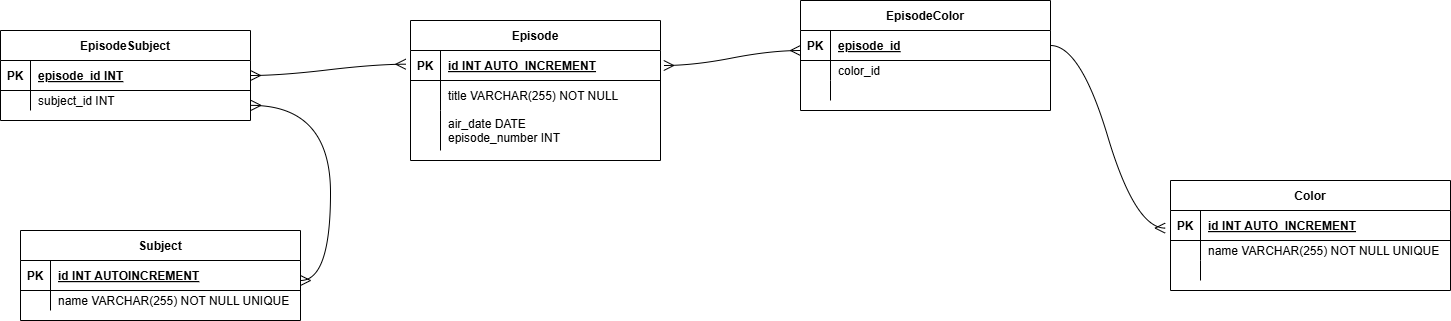

The diagram above was exported from draw.io. Its source (the exported page's mxGraphModel, read from the mxfile embedded in the PNG):
<mxGraphModel dx="664" dy="790" grid="1" gridSize="10" guides="1" tooltips="1" connect="1" arrows="1" fold="1" page="1" pageScale="1" pageWidth="850" pageHeight="1100" math="0" shadow="0" extFonts="Permanent Marker^https://fonts.googleapis.com/css?family=Permanent+Marker">
  <root>
    <mxCell id="0" />
    <mxCell id="1" parent="0" />
    <mxCell id="C-vyLk0tnHw3VtMMgP7b-2" value="Episode" style="shape=table;startSize=30;container=1;collapsible=1;childLayout=tableLayout;fixedRows=1;rowLines=0;fontStyle=1;align=center;resizeLast=1;" parent="1" vertex="1">
      <mxGeometry x="450" y="110" width="250" height="140" as="geometry" />
    </mxCell>
    <mxCell id="C-vyLk0tnHw3VtMMgP7b-3" value="" style="shape=partialRectangle;collapsible=0;dropTarget=0;pointerEvents=0;fillColor=none;points=[[0,0.5],[1,0.5]];portConstraint=eastwest;top=0;left=0;right=0;bottom=1;" parent="C-vyLk0tnHw3VtMMgP7b-2" vertex="1">
      <mxGeometry y="30" width="250" height="30" as="geometry" />
    </mxCell>
    <mxCell id="C-vyLk0tnHw3VtMMgP7b-4" value="PK" style="shape=partialRectangle;overflow=hidden;connectable=0;fillColor=none;top=0;left=0;bottom=0;right=0;fontStyle=1;" parent="C-vyLk0tnHw3VtMMgP7b-3" vertex="1">
      <mxGeometry width="30" height="30" as="geometry">
        <mxRectangle width="30" height="30" as="alternateBounds" />
      </mxGeometry>
    </mxCell>
    <mxCell id="C-vyLk0tnHw3VtMMgP7b-5" value="id INT AUTO_INCREMENT" style="shape=partialRectangle;overflow=hidden;connectable=0;fillColor=none;top=0;left=0;bottom=0;right=0;align=left;spacingLeft=6;fontStyle=5;" parent="C-vyLk0tnHw3VtMMgP7b-3" vertex="1">
      <mxGeometry x="30" width="220" height="30" as="geometry">
        <mxRectangle width="220" height="30" as="alternateBounds" />
      </mxGeometry>
    </mxCell>
    <mxCell id="C-vyLk0tnHw3VtMMgP7b-6" value="" style="shape=partialRectangle;collapsible=0;dropTarget=0;pointerEvents=0;fillColor=none;points=[[0,0.5],[1,0.5]];portConstraint=eastwest;top=0;left=0;right=0;bottom=0;" parent="C-vyLk0tnHw3VtMMgP7b-2" vertex="1">
      <mxGeometry y="60" width="250" height="30" as="geometry" />
    </mxCell>
    <mxCell id="C-vyLk0tnHw3VtMMgP7b-7" value="" style="shape=partialRectangle;overflow=hidden;connectable=0;fillColor=none;top=0;left=0;bottom=0;right=0;" parent="C-vyLk0tnHw3VtMMgP7b-6" vertex="1">
      <mxGeometry width="30" height="30" as="geometry">
        <mxRectangle width="30" height="30" as="alternateBounds" />
      </mxGeometry>
    </mxCell>
    <mxCell id="C-vyLk0tnHw3VtMMgP7b-8" value="title VARCHAR(255) NOT NULL" style="shape=partialRectangle;overflow=hidden;connectable=0;fillColor=none;top=0;left=0;bottom=0;right=0;align=left;spacingLeft=6;" parent="C-vyLk0tnHw3VtMMgP7b-6" vertex="1">
      <mxGeometry x="30" width="220" height="30" as="geometry">
        <mxRectangle width="220" height="30" as="alternateBounds" />
      </mxGeometry>
    </mxCell>
    <mxCell id="C-vyLk0tnHw3VtMMgP7b-9" value="" style="shape=partialRectangle;collapsible=0;dropTarget=0;pointerEvents=0;fillColor=none;points=[[0,0.5],[1,0.5]];portConstraint=eastwest;top=0;left=0;right=0;bottom=0;" parent="C-vyLk0tnHw3VtMMgP7b-2" vertex="1">
      <mxGeometry y="90" width="250" height="40" as="geometry" />
    </mxCell>
    <mxCell id="C-vyLk0tnHw3VtMMgP7b-10" value="" style="shape=partialRectangle;overflow=hidden;connectable=0;fillColor=none;top=0;left=0;bottom=0;right=0;" parent="C-vyLk0tnHw3VtMMgP7b-9" vertex="1">
      <mxGeometry width="30" height="40" as="geometry">
        <mxRectangle width="30" height="40" as="alternateBounds" />
      </mxGeometry>
    </mxCell>
    <mxCell id="C-vyLk0tnHw3VtMMgP7b-11" value="air_date DATE&#10;episode_number INT" style="shape=partialRectangle;overflow=hidden;connectable=0;fillColor=none;top=0;left=0;bottom=0;right=0;align=left;spacingLeft=6;" parent="C-vyLk0tnHw3VtMMgP7b-9" vertex="1">
      <mxGeometry x="30" width="220" height="40" as="geometry">
        <mxRectangle width="220" height="40" as="alternateBounds" />
      </mxGeometry>
    </mxCell>
    <mxCell id="C-vyLk0tnHw3VtMMgP7b-13" value="EpisodeColor" style="shape=table;startSize=30;container=1;collapsible=1;childLayout=tableLayout;fixedRows=1;rowLines=0;fontStyle=1;align=center;resizeLast=1;" parent="1" vertex="1">
      <mxGeometry x="840" y="90" width="250" height="110" as="geometry" />
    </mxCell>
    <mxCell id="C-vyLk0tnHw3VtMMgP7b-14" value="" style="shape=partialRectangle;collapsible=0;dropTarget=0;pointerEvents=0;fillColor=none;points=[[0,0.5],[1,0.5]];portConstraint=eastwest;top=0;left=0;right=0;bottom=1;" parent="C-vyLk0tnHw3VtMMgP7b-13" vertex="1">
      <mxGeometry y="30" width="250" height="30" as="geometry" />
    </mxCell>
    <mxCell id="C-vyLk0tnHw3VtMMgP7b-15" value="PK" style="shape=partialRectangle;overflow=hidden;connectable=0;fillColor=none;top=0;left=0;bottom=0;right=0;fontStyle=1;" parent="C-vyLk0tnHw3VtMMgP7b-14" vertex="1">
      <mxGeometry width="30" height="30" as="geometry">
        <mxRectangle width="30" height="30" as="alternateBounds" />
      </mxGeometry>
    </mxCell>
    <mxCell id="C-vyLk0tnHw3VtMMgP7b-16" value="episode_id" style="shape=partialRectangle;overflow=hidden;connectable=0;fillColor=none;top=0;left=0;bottom=0;right=0;align=left;spacingLeft=6;fontStyle=5;" parent="C-vyLk0tnHw3VtMMgP7b-14" vertex="1">
      <mxGeometry x="30" width="220" height="30" as="geometry">
        <mxRectangle width="220" height="30" as="alternateBounds" />
      </mxGeometry>
    </mxCell>
    <mxCell id="C-vyLk0tnHw3VtMMgP7b-17" value="" style="shape=partialRectangle;collapsible=0;dropTarget=0;pointerEvents=0;fillColor=none;points=[[0,0.5],[1,0.5]];portConstraint=eastwest;top=0;left=0;right=0;bottom=0;" parent="C-vyLk0tnHw3VtMMgP7b-13" vertex="1">
      <mxGeometry y="60" width="250" height="20" as="geometry" />
    </mxCell>
    <mxCell id="C-vyLk0tnHw3VtMMgP7b-18" value="" style="shape=partialRectangle;overflow=hidden;connectable=0;fillColor=none;top=0;left=0;bottom=0;right=0;" parent="C-vyLk0tnHw3VtMMgP7b-17" vertex="1">
      <mxGeometry width="30" height="20" as="geometry">
        <mxRectangle width="30" height="20" as="alternateBounds" />
      </mxGeometry>
    </mxCell>
    <mxCell id="C-vyLk0tnHw3VtMMgP7b-19" value="color_id" style="shape=partialRectangle;overflow=hidden;connectable=0;fillColor=none;top=0;left=0;bottom=0;right=0;align=left;spacingLeft=6;" parent="C-vyLk0tnHw3VtMMgP7b-17" vertex="1">
      <mxGeometry x="30" width="220" height="20" as="geometry">
        <mxRectangle width="220" height="20" as="alternateBounds" />
      </mxGeometry>
    </mxCell>
    <mxCell id="C-vyLk0tnHw3VtMMgP7b-20" value="" style="shape=partialRectangle;collapsible=0;dropTarget=0;pointerEvents=0;fillColor=none;points=[[0,0.5],[1,0.5]];portConstraint=eastwest;top=0;left=0;right=0;bottom=0;" parent="C-vyLk0tnHw3VtMMgP7b-13" vertex="1">
      <mxGeometry y="80" width="250" height="20" as="geometry" />
    </mxCell>
    <mxCell id="C-vyLk0tnHw3VtMMgP7b-21" value="" style="shape=partialRectangle;overflow=hidden;connectable=0;fillColor=none;top=0;left=0;bottom=0;right=0;" parent="C-vyLk0tnHw3VtMMgP7b-20" vertex="1">
      <mxGeometry width="30" height="20" as="geometry">
        <mxRectangle width="30" height="20" as="alternateBounds" />
      </mxGeometry>
    </mxCell>
    <mxCell id="C-vyLk0tnHw3VtMMgP7b-22" value="" style="shape=partialRectangle;overflow=hidden;connectable=0;fillColor=none;top=0;left=0;bottom=0;right=0;align=left;spacingLeft=6;" parent="C-vyLk0tnHw3VtMMgP7b-20" vertex="1">
      <mxGeometry x="30" width="220" height="20" as="geometry">
        <mxRectangle width="220" height="20" as="alternateBounds" />
      </mxGeometry>
    </mxCell>
    <mxCell id="C-vyLk0tnHw3VtMMgP7b-23" value="EpisodeSubject" style="shape=table;startSize=30;container=1;collapsible=1;childLayout=tableLayout;fixedRows=1;rowLines=0;fontStyle=1;align=center;resizeLast=1;" parent="1" vertex="1">
      <mxGeometry x="40" y="120" width="250" height="90" as="geometry" />
    </mxCell>
    <mxCell id="C-vyLk0tnHw3VtMMgP7b-24" value="" style="shape=partialRectangle;collapsible=0;dropTarget=0;pointerEvents=0;fillColor=none;points=[[0,0.5],[1,0.5]];portConstraint=eastwest;top=0;left=0;right=0;bottom=1;" parent="C-vyLk0tnHw3VtMMgP7b-23" vertex="1">
      <mxGeometry y="30" width="250" height="30" as="geometry" />
    </mxCell>
    <mxCell id="C-vyLk0tnHw3VtMMgP7b-25" value="PK" style="shape=partialRectangle;overflow=hidden;connectable=0;fillColor=none;top=0;left=0;bottom=0;right=0;fontStyle=1;" parent="C-vyLk0tnHw3VtMMgP7b-24" vertex="1">
      <mxGeometry width="30" height="30" as="geometry">
        <mxRectangle width="30" height="30" as="alternateBounds" />
      </mxGeometry>
    </mxCell>
    <mxCell id="C-vyLk0tnHw3VtMMgP7b-26" value="episode_id INT" style="shape=partialRectangle;overflow=hidden;connectable=0;fillColor=none;top=0;left=0;bottom=0;right=0;align=left;spacingLeft=6;fontStyle=5;" parent="C-vyLk0tnHw3VtMMgP7b-24" vertex="1">
      <mxGeometry x="30" width="220" height="30" as="geometry">
        <mxRectangle width="220" height="30" as="alternateBounds" />
      </mxGeometry>
    </mxCell>
    <mxCell id="C-vyLk0tnHw3VtMMgP7b-27" value="" style="shape=partialRectangle;collapsible=0;dropTarget=0;pointerEvents=0;fillColor=none;points=[[0,0.5],[1,0.5]];portConstraint=eastwest;top=0;left=0;right=0;bottom=0;" parent="C-vyLk0tnHw3VtMMgP7b-23" vertex="1">
      <mxGeometry y="60" width="250" height="20" as="geometry" />
    </mxCell>
    <mxCell id="C-vyLk0tnHw3VtMMgP7b-28" value="" style="shape=partialRectangle;overflow=hidden;connectable=0;fillColor=none;top=0;left=0;bottom=0;right=0;" parent="C-vyLk0tnHw3VtMMgP7b-27" vertex="1">
      <mxGeometry width="30" height="20" as="geometry">
        <mxRectangle width="30" height="20" as="alternateBounds" />
      </mxGeometry>
    </mxCell>
    <mxCell id="C-vyLk0tnHw3VtMMgP7b-29" value="subject_id INT" style="shape=partialRectangle;overflow=hidden;connectable=0;fillColor=none;top=0;left=0;bottom=0;right=0;align=left;spacingLeft=6;" parent="C-vyLk0tnHw3VtMMgP7b-27" vertex="1">
      <mxGeometry x="30" width="220" height="20" as="geometry">
        <mxRectangle width="220" height="20" as="alternateBounds" />
      </mxGeometry>
    </mxCell>
    <mxCell id="wdLJ4rqd8WBo_xvRbyl4-2" value="" style="edgeStyle=entityRelationEdgeStyle;fontSize=12;html=1;endArrow=ERmany;startArrow=ERmany;rounded=0;startSize=8;endSize=8;curved=1;entryX=-0.019;entryY=0.457;entryDx=0;entryDy=0;entryPerimeter=0;exitX=1;exitY=0.5;exitDx=0;exitDy=0;" edge="1" parent="1" source="C-vyLk0tnHw3VtMMgP7b-23" target="C-vyLk0tnHw3VtMMgP7b-3">
      <mxGeometry width="100" height="100" relative="1" as="geometry">
        <mxPoint x="360" y="450" as="sourcePoint" />
        <mxPoint x="460" y="350" as="targetPoint" />
      </mxGeometry>
    </mxCell>
    <mxCell id="wdLJ4rqd8WBo_xvRbyl4-3" value="Subject" style="shape=table;startSize=30;container=1;collapsible=1;childLayout=tableLayout;fixedRows=1;rowLines=0;fontStyle=1;align=center;resizeLast=1;" vertex="1" parent="1">
      <mxGeometry x="60" y="320" width="280" height="90" as="geometry" />
    </mxCell>
    <mxCell id="wdLJ4rqd8WBo_xvRbyl4-4" value="" style="shape=partialRectangle;collapsible=0;dropTarget=0;pointerEvents=0;fillColor=none;points=[[0,0.5],[1,0.5]];portConstraint=eastwest;top=0;left=0;right=0;bottom=1;" vertex="1" parent="wdLJ4rqd8WBo_xvRbyl4-3">
      <mxGeometry y="30" width="280" height="30" as="geometry" />
    </mxCell>
    <mxCell id="wdLJ4rqd8WBo_xvRbyl4-5" value="PK" style="shape=partialRectangle;overflow=hidden;connectable=0;fillColor=none;top=0;left=0;bottom=0;right=0;fontStyle=1;" vertex="1" parent="wdLJ4rqd8WBo_xvRbyl4-4">
      <mxGeometry width="30" height="30" as="geometry">
        <mxRectangle width="30" height="30" as="alternateBounds" />
      </mxGeometry>
    </mxCell>
    <mxCell id="wdLJ4rqd8WBo_xvRbyl4-6" value="id INT AUTOINCREMENT" style="shape=partialRectangle;overflow=hidden;connectable=0;fillColor=none;top=0;left=0;bottom=0;right=0;align=left;spacingLeft=6;fontStyle=5;" vertex="1" parent="wdLJ4rqd8WBo_xvRbyl4-4">
      <mxGeometry x="30" width="250" height="30" as="geometry">
        <mxRectangle width="250" height="30" as="alternateBounds" />
      </mxGeometry>
    </mxCell>
    <mxCell id="wdLJ4rqd8WBo_xvRbyl4-7" value="" style="shape=partialRectangle;collapsible=0;dropTarget=0;pointerEvents=0;fillColor=none;points=[[0,0.5],[1,0.5]];portConstraint=eastwest;top=0;left=0;right=0;bottom=0;" vertex="1" parent="wdLJ4rqd8WBo_xvRbyl4-3">
      <mxGeometry y="60" width="280" height="20" as="geometry" />
    </mxCell>
    <mxCell id="wdLJ4rqd8WBo_xvRbyl4-8" value="" style="shape=partialRectangle;overflow=hidden;connectable=0;fillColor=none;top=0;left=0;bottom=0;right=0;" vertex="1" parent="wdLJ4rqd8WBo_xvRbyl4-7">
      <mxGeometry width="30" height="20" as="geometry">
        <mxRectangle width="30" height="20" as="alternateBounds" />
      </mxGeometry>
    </mxCell>
    <mxCell id="wdLJ4rqd8WBo_xvRbyl4-9" value="name VARCHAR(255) NOT NULL UNIQUE" style="shape=partialRectangle;overflow=hidden;connectable=0;fillColor=none;top=0;left=0;bottom=0;right=0;align=left;spacingLeft=6;" vertex="1" parent="wdLJ4rqd8WBo_xvRbyl4-7">
      <mxGeometry x="30" width="250" height="20" as="geometry">
        <mxRectangle width="250" height="20" as="alternateBounds" />
      </mxGeometry>
    </mxCell>
    <mxCell id="wdLJ4rqd8WBo_xvRbyl4-10" value="" style="edgeStyle=entityRelationEdgeStyle;fontSize=12;html=1;endArrow=ERmany;startArrow=ERmany;rounded=0;startSize=8;endSize=8;curved=1;entryX=1.002;entryY=0.743;entryDx=0;entryDy=0;entryPerimeter=0;" edge="1" parent="1" target="C-vyLk0tnHw3VtMMgP7b-27">
      <mxGeometry width="100" height="100" relative="1" as="geometry">
        <mxPoint x="340" y="370" as="sourcePoint" />
        <mxPoint x="440" y="270" as="targetPoint" />
        <Array as="points">
          <mxPoint x="400" y="240" />
          <mxPoint x="400" y="340" />
        </Array>
      </mxGeometry>
    </mxCell>
    <mxCell id="wdLJ4rqd8WBo_xvRbyl4-12" value="" style="edgeStyle=entityRelationEdgeStyle;fontSize=12;html=1;endArrow=ERmany;startArrow=ERmany;rounded=0;startSize=8;endSize=8;curved=1;entryX=0;entryY=0.667;entryDx=0;entryDy=0;entryPerimeter=0;exitX=1.013;exitY=0.5;exitDx=0;exitDy=0;exitPerimeter=0;" edge="1" parent="1" source="C-vyLk0tnHw3VtMMgP7b-3" target="C-vyLk0tnHw3VtMMgP7b-14">
      <mxGeometry width="100" height="100" relative="1" as="geometry">
        <mxPoint x="740" y="280" as="sourcePoint" />
        <mxPoint x="840" y="180" as="targetPoint" />
      </mxGeometry>
    </mxCell>
    <mxCell id="wdLJ4rqd8WBo_xvRbyl4-13" value="" style="shape=partialRectangle;overflow=hidden;connectable=0;fillColor=none;top=0;left=0;bottom=0;right=0;align=left;spacingLeft=6;" vertex="1" parent="1">
      <mxGeometry x="870" y="170" width="220" height="20" as="geometry">
        <mxRectangle width="220" height="20" as="alternateBounds" />
      </mxGeometry>
    </mxCell>
    <mxCell id="wdLJ4rqd8WBo_xvRbyl4-14" value="Color" style="shape=table;startSize=30;container=1;collapsible=1;childLayout=tableLayout;fixedRows=1;rowLines=0;fontStyle=1;align=center;resizeLast=1;" vertex="1" parent="1">
      <mxGeometry x="1210" y="270" width="280" height="110" as="geometry" />
    </mxCell>
    <mxCell id="wdLJ4rqd8WBo_xvRbyl4-15" value="" style="shape=partialRectangle;collapsible=0;dropTarget=0;pointerEvents=0;fillColor=none;points=[[0,0.5],[1,0.5]];portConstraint=eastwest;top=0;left=0;right=0;bottom=1;" vertex="1" parent="wdLJ4rqd8WBo_xvRbyl4-14">
      <mxGeometry y="30" width="280" height="30" as="geometry" />
    </mxCell>
    <mxCell id="wdLJ4rqd8WBo_xvRbyl4-16" value="PK" style="shape=partialRectangle;overflow=hidden;connectable=0;fillColor=none;top=0;left=0;bottom=0;right=0;fontStyle=1;" vertex="1" parent="wdLJ4rqd8WBo_xvRbyl4-15">
      <mxGeometry width="30" height="30" as="geometry">
        <mxRectangle width="30" height="30" as="alternateBounds" />
      </mxGeometry>
    </mxCell>
    <mxCell id="wdLJ4rqd8WBo_xvRbyl4-17" value="id INT AUTO_INCREMENT" style="shape=partialRectangle;overflow=hidden;connectable=0;fillColor=none;top=0;left=0;bottom=0;right=0;align=left;spacingLeft=6;fontStyle=5;" vertex="1" parent="wdLJ4rqd8WBo_xvRbyl4-15">
      <mxGeometry x="30" width="250" height="30" as="geometry">
        <mxRectangle width="250" height="30" as="alternateBounds" />
      </mxGeometry>
    </mxCell>
    <mxCell id="wdLJ4rqd8WBo_xvRbyl4-18" value="" style="shape=partialRectangle;collapsible=0;dropTarget=0;pointerEvents=0;fillColor=none;points=[[0,0.5],[1,0.5]];portConstraint=eastwest;top=0;left=0;right=0;bottom=0;" vertex="1" parent="wdLJ4rqd8WBo_xvRbyl4-14">
      <mxGeometry y="60" width="280" height="20" as="geometry" />
    </mxCell>
    <mxCell id="wdLJ4rqd8WBo_xvRbyl4-19" value="" style="shape=partialRectangle;overflow=hidden;connectable=0;fillColor=none;top=0;left=0;bottom=0;right=0;" vertex="1" parent="wdLJ4rqd8WBo_xvRbyl4-18">
      <mxGeometry width="30" height="20" as="geometry">
        <mxRectangle width="30" height="20" as="alternateBounds" />
      </mxGeometry>
    </mxCell>
    <mxCell id="wdLJ4rqd8WBo_xvRbyl4-20" value="name VARCHAR(255) NOT NULL UNIQUE" style="shape=partialRectangle;overflow=hidden;connectable=0;fillColor=none;top=0;left=0;bottom=0;right=0;align=left;spacingLeft=6;" vertex="1" parent="wdLJ4rqd8WBo_xvRbyl4-18">
      <mxGeometry x="30" width="250" height="20" as="geometry">
        <mxRectangle width="250" height="20" as="alternateBounds" />
      </mxGeometry>
    </mxCell>
    <mxCell id="wdLJ4rqd8WBo_xvRbyl4-21" value="" style="shape=partialRectangle;collapsible=0;dropTarget=0;pointerEvents=0;fillColor=none;points=[[0,0.5],[1,0.5]];portConstraint=eastwest;top=0;left=0;right=0;bottom=0;" vertex="1" parent="wdLJ4rqd8WBo_xvRbyl4-14">
      <mxGeometry y="80" width="280" height="20" as="geometry" />
    </mxCell>
    <mxCell id="wdLJ4rqd8WBo_xvRbyl4-22" value="" style="shape=partialRectangle;overflow=hidden;connectable=0;fillColor=none;top=0;left=0;bottom=0;right=0;" vertex="1" parent="wdLJ4rqd8WBo_xvRbyl4-21">
      <mxGeometry width="30" height="20" as="geometry">
        <mxRectangle width="30" height="20" as="alternateBounds" />
      </mxGeometry>
    </mxCell>
    <mxCell id="wdLJ4rqd8WBo_xvRbyl4-23" value="" style="shape=partialRectangle;overflow=hidden;connectable=0;fillColor=none;top=0;left=0;bottom=0;right=0;align=left;spacingLeft=6;" vertex="1" parent="wdLJ4rqd8WBo_xvRbyl4-21">
      <mxGeometry x="30" width="250" height="20" as="geometry">
        <mxRectangle width="250" height="20" as="alternateBounds" />
      </mxGeometry>
    </mxCell>
    <mxCell id="wdLJ4rqd8WBo_xvRbyl4-24" value="" style="edgeStyle=entityRelationEdgeStyle;fontSize=12;html=1;endArrow=ERmany;rounded=0;startSize=8;endSize=8;curved=1;entryX=-0.019;entryY=0.587;entryDx=0;entryDy=0;entryPerimeter=0;exitX=1;exitY=0.5;exitDx=0;exitDy=0;" edge="1" parent="1" source="C-vyLk0tnHw3VtMMgP7b-14" target="wdLJ4rqd8WBo_xvRbyl4-15">
      <mxGeometry width="100" height="100" relative="1" as="geometry">
        <mxPoint x="1050" y="310" as="sourcePoint" />
        <mxPoint x="1150" y="210" as="targetPoint" />
      </mxGeometry>
    </mxCell>
  </root>
</mxGraphModel>